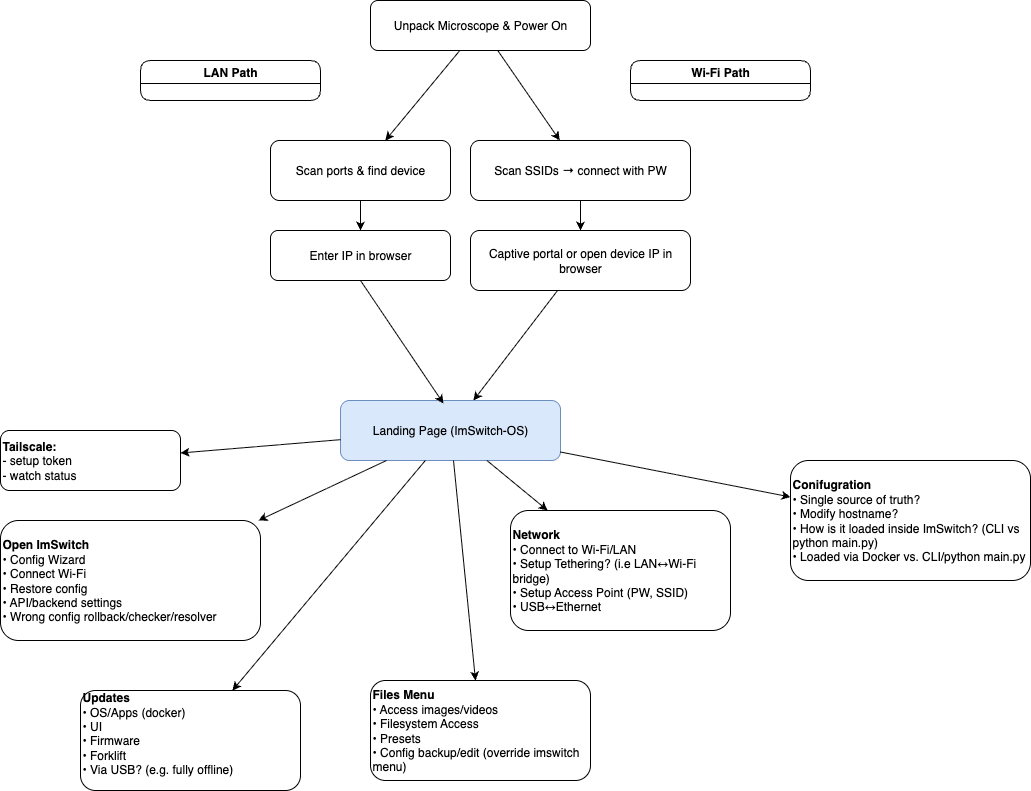

The diagram above was exported from draw.io. Its source (the exported page's mxGraphModel, read from the mxfile embedded in the PNG):
<mxGraphModel dx="2015" dy="1148" grid="1" gridSize="10" guides="1" tooltips="1" connect="1" arrows="1" fold="1" page="1" pageScale="1" pageWidth="1920" pageHeight="1080" math="0" shadow="0">
  <root>
    <mxCell id="0" />
    <mxCell id="1" parent="0" />
    <mxCell id="start" value="Unpack Microscope &amp; Power On" style="rounded=1;whiteSpace=wrap;html=1;" parent="1" vertex="1">
      <mxGeometry x="420" y="40" width="220" height="50" as="geometry" />
    </mxCell>
    <mxCell id="lan" value="LAN Path" style="swimlane;rounded=1;" parent="1" vertex="1">
      <mxGeometry x="190" y="100" width="180" height="40" as="geometry" />
    </mxCell>
    <mxCell id="wifi" value="Wi‑Fi Path" style="swimlane;rounded=1;" parent="1" vertex="1">
      <mxGeometry x="680" y="100" width="180" height="40" as="geometry" />
    </mxCell>
    <mxCell id="lan_scan" value="Scan ports &amp; find device" style="rounded=1;whiteSpace=wrap;html=1;" parent="1" vertex="1">
      <mxGeometry x="320" y="180" width="180" height="60" as="geometry" />
    </mxCell>
    <mxCell id="wifi_scan" value="Scan SSIDs → connect with PW" style="rounded=1;whiteSpace=wrap;html=1;" parent="1" vertex="1">
      <mxGeometry x="520" y="180" width="220" height="60" as="geometry" />
    </mxCell>
    <mxCell id="lan_ip" value="Enter IP in browser" style="rounded=1;whiteSpace=wrap;html=1;" parent="1" vertex="1">
      <mxGeometry x="320" y="270" width="180" height="50" as="geometry" />
    </mxCell>
    <mxCell id="wifi_captive" value="Captive portal or open device IP in browser" style="rounded=1;whiteSpace=wrap;html=1;" parent="1" vertex="1">
      <mxGeometry x="520" y="270" width="220" height="60" as="geometry" />
    </mxCell>
    <mxCell id="landing" value="Landing Page (ImSwitch‑OS)" style="rounded=1;whiteSpace=wrap;html=1;fillColor=#dae8fc;strokeColor=#6c8ebf;" parent="1" vertex="1">
      <mxGeometry x="390" y="440" width="220" height="60" as="geometry" />
    </mxCell>
    <mxCell id="tailscale" value="&lt;b&gt;Tailscale:&amp;nbsp;&lt;/b&gt;&lt;div&gt;- setup token&amp;nbsp;&lt;/div&gt;&lt;div&gt;- watch status&lt;/div&gt;" style="rounded=1;whiteSpace=wrap;html=1;align=left;" parent="1" vertex="1">
      <mxGeometry x="50" y="470" width="180" height="60" as="geometry" />
    </mxCell>
    <mxCell id="openswitch" value="&lt;b&gt;Open ImSwitch&amp;nbsp;&lt;/b&gt;&lt;div&gt;• Config Wizard&amp;nbsp;&lt;/div&gt;&lt;div&gt;• Connect Wi‑Fi&amp;nbsp;&lt;/div&gt;&lt;div&gt;• Restore config&amp;nbsp;&lt;/div&gt;&lt;div&gt;• API/backend settings&amp;nbsp;&lt;/div&gt;&lt;div&gt;• Wrong config rollback/checker/resolver&lt;/div&gt;" style="rounded=1;whiteSpace=wrap;html=1;align=left;" parent="1" vertex="1">
      <mxGeometry x="50" y="560" width="260" height="120" as="geometry" />
    </mxCell>
    <mxCell id="network" value="&lt;b&gt;Network&amp;nbsp;&lt;/b&gt;&lt;div&gt;• Connect to Wi‑Fi/LAN&amp;nbsp;&lt;/div&gt;&lt;div&gt;• Setup Tethering? (i.e&lt;span style=&quot;background-color: transparent; color: light-dark(rgb(0, 0, 0), rgb(255, 255, 255));&quot;&gt;&amp;nbsp;LAN↔Wi‑Fi bridge)&lt;/span&gt;&lt;/div&gt;&lt;div&gt;&lt;span style=&quot;background-color: transparent; color: light-dark(rgb(0, 0, 0), rgb(255, 255, 255));&quot;&gt;• Setup Access Point (PW, SSID)&lt;/span&gt;&lt;/div&gt;&lt;div&gt;&lt;span style=&quot;background-color: transparent; color: light-dark(rgb(0, 0, 0), rgb(255, 255, 255));&quot;&gt;• USB↔Ethernet&lt;/span&gt;&lt;/div&gt;" style="rounded=1;whiteSpace=wrap;html=1;align=left;" parent="1" vertex="1">
      <mxGeometry x="560" y="550" width="220" height="120" as="geometry" />
    </mxCell>
    <mxCell id="computer" value="&lt;b&gt;Conifugration&amp;nbsp;&lt;/b&gt;&lt;div&gt;• Single source of truth?&amp;nbsp;&lt;/div&gt;&lt;div&gt;• Modify hostname?&amp;nbsp;&lt;/div&gt;&lt;div&gt;• How is it loaded inside ImSwitch? (CLI vs python main.py)&lt;/div&gt;&lt;div&gt;• Loaded via Docker vs. CLI/python main.py&lt;/div&gt;" style="rounded=1;whiteSpace=wrap;html=1;align=left;" parent="1" vertex="1">
      <mxGeometry x="840" y="500" width="240" height="120" as="geometry" />
    </mxCell>
    <mxCell id="updates" value="&lt;b&gt;Updates&amp;nbsp;&lt;/b&gt;&lt;div style=&quot;&quot;&gt;• OS/Apps (docker)&amp;nbsp;&lt;/div&gt;&lt;div style=&quot;&quot;&gt;• UI&amp;nbsp;&lt;/div&gt;&lt;div style=&quot;&quot;&gt;• Firmware&lt;/div&gt;&lt;div style=&quot;&quot;&gt;• Forklift&lt;/div&gt;&lt;div style=&quot;&quot;&gt;• Via USB? (e.g. fully offline)&lt;/div&gt;&lt;div&gt;&lt;br&gt;&lt;/div&gt;" style="rounded=1;whiteSpace=wrap;html=1;align=left;" parent="1" vertex="1">
      <mxGeometry x="130" y="730" width="220" height="100" as="geometry" />
    </mxCell>
    <mxCell id="files" value="&lt;b&gt;Files Menu&lt;/b&gt;&lt;div&gt;• Access images/videos&lt;/div&gt;&lt;div&gt;• Filesystem Access&lt;/div&gt;&lt;div&gt;• Presets&amp;nbsp;&lt;/div&gt;&lt;div&gt;• Config backup/edit (override imswitch menu)&lt;/div&gt;" style="rounded=1;whiteSpace=wrap;html=1;align=left;" parent="1" vertex="1">
      <mxGeometry x="420" y="720" width="220" height="100" as="geometry" />
    </mxCell>
    <mxCell id="e1" parent="1" source="start" target="lan_scan" edge="1">
      <mxGeometry relative="1" as="geometry" />
    </mxCell>
    <mxCell id="e2" parent="1" source="start" target="wifi_scan" edge="1">
      <mxGeometry relative="1" as="geometry" />
    </mxCell>
    <mxCell id="e3" parent="1" source="lan_scan" target="lan_ip" edge="1">
      <mxGeometry relative="1" as="geometry" />
    </mxCell>
    <mxCell id="e4" parent="1" source="wifi_scan" target="wifi_captive" edge="1">
      <mxGeometry relative="1" as="geometry" />
    </mxCell>
    <mxCell id="e5" style="exitX=0.5;exitY=1;exitDx=0;exitDy=0;entryX=0.468;entryY=0.05;entryDx=0;entryDy=0;entryPerimeter=0;" parent="1" source="lan_ip" target="landing" edge="1">
      <mxGeometry relative="1" as="geometry">
        <Array as="points" />
      </mxGeometry>
    </mxCell>
    <mxCell id="e6" parent="1" source="wifi_captive" target="landing" edge="1">
      <mxGeometry relative="1" as="geometry" />
    </mxCell>
    <mxCell id="e7" parent="1" source="landing" target="openswitch" edge="1">
      <mxGeometry relative="1" as="geometry" />
    </mxCell>
    <mxCell id="e8" parent="1" source="landing" target="network" edge="1">
      <mxGeometry relative="1" as="geometry" />
    </mxCell>
    <mxCell id="e9" parent="1" source="landing" target="computer" edge="1">
      <mxGeometry relative="1" as="geometry" />
    </mxCell>
    <mxCell id="e10" parent="1" source="landing" target="updates" edge="1">
      <mxGeometry relative="1" as="geometry" />
    </mxCell>
    <mxCell id="e11" parent="1" source="landing" target="files" edge="1">
      <mxGeometry relative="1" as="geometry" />
    </mxCell>
    <mxCell id="e12" parent="1" source="landing" target="tailscale" edge="1">
      <mxGeometry relative="1" as="geometry" />
    </mxCell>
  </root>
</mxGraphModel>